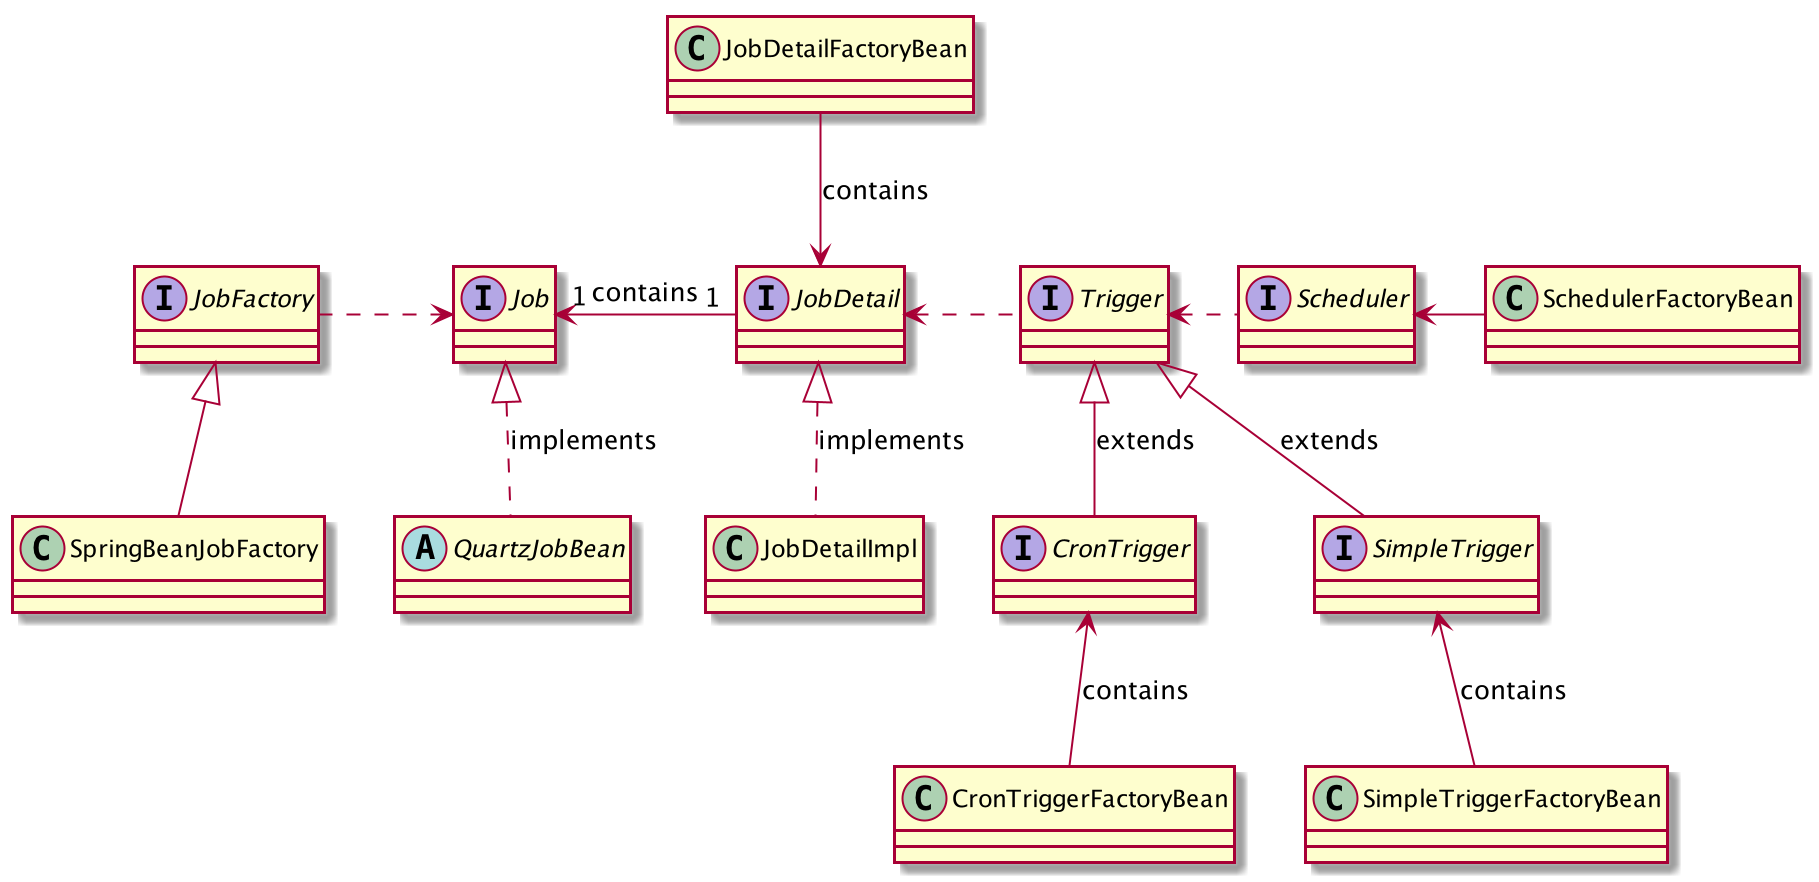

The diagram above was rendered by PlantUML. Its source (embedded in the PNG):
@startuml

interface Job
abstract class QuartzJobBean
Job <|.. QuartzJobBean :implements

interface JobFactory
class SpringBeanJobFactory
JobFactory .> Job
JobFactory <|-- SpringBeanJobFactory

interface JobDetail
class JobDetailImpl
class JobDetailFactoryBean
JobDetail "1" -left> "1" Job :contains
JobDetail <|.. JobDetailImpl :implements
JobDetailFactoryBean --> JobDetail :contains

interface Trigger
interface SimpleTrigger
interface CronTrigger
Trigger <|-- SimpleTrigger :extends
Trigger <|-- CronTrigger :extends
Trigger .left> JobDetail

class CronTriggerFactoryBean
class SimpleTriggerFactoryBean
CronTrigger <-- CronTriggerFactoryBean :contains
SimpleTrigger <-- SimpleTriggerFactoryBean :contains

interface Scheduler
class SchedulerFactoryBean
Scheduler .left> Trigger
Scheduler <- SchedulerFactoryBean

@enduml